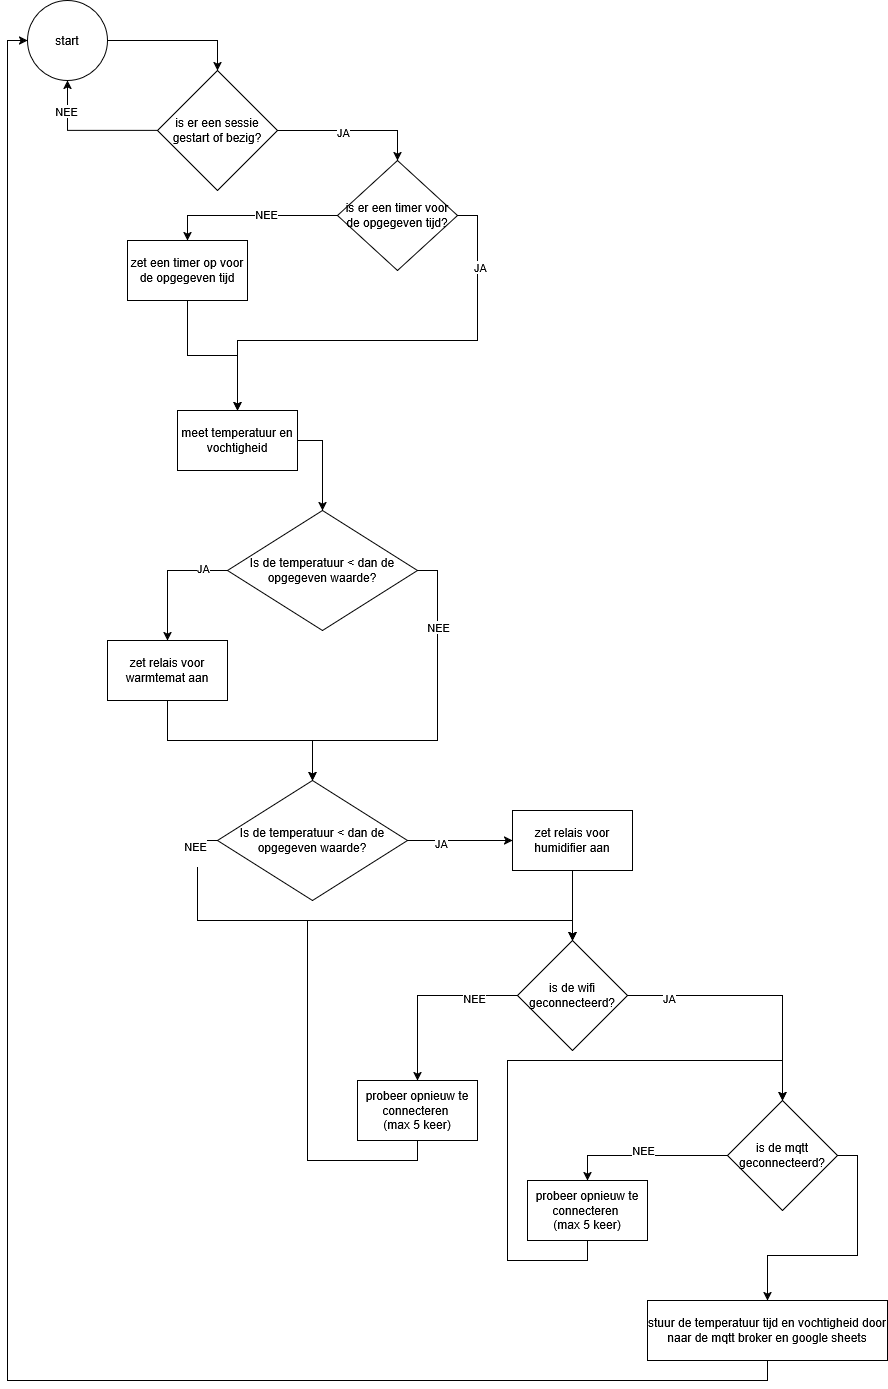

The diagram above was exported from draw.io. Its source (the exported page's mxGraphModel, read from the mxfile embedded in the PNG):
<mxGraphModel dx="1034" dy="474" grid="1" gridSize="10" guides="1" tooltips="1" connect="1" arrows="1" fold="1" page="1" pageScale="1" pageWidth="827" pageHeight="1169" math="0" shadow="0">
  <root>
    <mxCell id="0" />
    <mxCell id="1" parent="0" />
    <mxCell id="0lFJtJYR8D2yKFC2dWQm-19" style="edgeStyle=orthogonalEdgeStyle;rounded=0;orthogonalLoop=1;jettySize=auto;html=1;exitX=1;exitY=0.5;exitDx=0;exitDy=0;entryX=0.5;entryY=0;entryDx=0;entryDy=0;" parent="1" source="0lFJtJYR8D2yKFC2dWQm-2" target="0lFJtJYR8D2yKFC2dWQm-17" edge="1">
      <mxGeometry relative="1" as="geometry" />
    </mxCell>
    <mxCell id="0lFJtJYR8D2yKFC2dWQm-2" value="start" style="ellipse;whiteSpace=wrap;html=1;aspect=fixed;" parent="1" vertex="1">
      <mxGeometry x="80" y="40" width="80" height="80" as="geometry" />
    </mxCell>
    <mxCell id="0lFJtJYR8D2yKFC2dWQm-8" style="edgeStyle=orthogonalEdgeStyle;rounded=0;orthogonalLoop=1;jettySize=auto;html=1;exitX=1;exitY=0.5;exitDx=0;exitDy=0;entryX=0.5;entryY=0;entryDx=0;entryDy=0;" parent="1" source="0lFJtJYR8D2yKFC2dWQm-4" target="0lFJtJYR8D2yKFC2dWQm-7" edge="1">
      <mxGeometry relative="1" as="geometry" />
    </mxCell>
    <mxCell id="0lFJtJYR8D2yKFC2dWQm-4" value="meet temperatuur en vochtigheid" style="rounded=0;whiteSpace=wrap;html=1;" parent="1" vertex="1">
      <mxGeometry x="230" y="450" width="120" height="60" as="geometry" />
    </mxCell>
    <mxCell id="0lFJtJYR8D2yKFC2dWQm-14" style="edgeStyle=orthogonalEdgeStyle;rounded=0;orthogonalLoop=1;jettySize=auto;html=1;exitX=0.5;exitY=1;exitDx=0;exitDy=0;entryX=0.5;entryY=0;entryDx=0;entryDy=0;" parent="1" source="0lFJtJYR8D2yKFC2dWQm-5" target="0lFJtJYR8D2yKFC2dWQm-11" edge="1">
      <mxGeometry relative="1" as="geometry" />
    </mxCell>
    <mxCell id="0lFJtJYR8D2yKFC2dWQm-5" value="zet relais voor warmtemat aan" style="rounded=0;whiteSpace=wrap;html=1;" parent="1" vertex="1">
      <mxGeometry x="160" y="680" width="120" height="60" as="geometry" />
    </mxCell>
    <mxCell id="0lFJtJYR8D2yKFC2dWQm-44" style="edgeStyle=orthogonalEdgeStyle;rounded=0;orthogonalLoop=1;jettySize=auto;html=1;exitX=0.5;exitY=1;exitDx=0;exitDy=0;entryX=0.5;entryY=0;entryDx=0;entryDy=0;" parent="1" source="0lFJtJYR8D2yKFC2dWQm-6" target="0lFJtJYR8D2yKFC2dWQm-35" edge="1">
      <mxGeometry relative="1" as="geometry" />
    </mxCell>
    <mxCell id="0lFJtJYR8D2yKFC2dWQm-6" value="zet relais voor humidifier aan" style="rounded=0;whiteSpace=wrap;html=1;" parent="1" vertex="1">
      <mxGeometry x="565" y="850" width="120" height="60" as="geometry" />
    </mxCell>
    <mxCell id="0lFJtJYR8D2yKFC2dWQm-9" style="edgeStyle=orthogonalEdgeStyle;rounded=0;orthogonalLoop=1;jettySize=auto;html=1;exitX=0;exitY=0.5;exitDx=0;exitDy=0;entryX=0.5;entryY=0;entryDx=0;entryDy=0;" parent="1" source="0lFJtJYR8D2yKFC2dWQm-7" target="0lFJtJYR8D2yKFC2dWQm-5" edge="1">
      <mxGeometry relative="1" as="geometry" />
    </mxCell>
    <mxCell id="0lFJtJYR8D2yKFC2dWQm-10" value="JA" style="edgeLabel;html=1;align=center;verticalAlign=middle;resizable=0;points=[];" parent="0lFJtJYR8D2yKFC2dWQm-9" connectable="0" vertex="1">
      <mxGeometry x="-0.6154" y="-3" relative="1" as="geometry">
        <mxPoint as="offset" />
      </mxGeometry>
    </mxCell>
    <mxCell id="0lFJtJYR8D2yKFC2dWQm-12" style="edgeStyle=orthogonalEdgeStyle;rounded=0;orthogonalLoop=1;jettySize=auto;html=1;exitX=1;exitY=0.5;exitDx=0;exitDy=0;entryX=0.5;entryY=0;entryDx=0;entryDy=0;" parent="1" source="0lFJtJYR8D2yKFC2dWQm-7" target="0lFJtJYR8D2yKFC2dWQm-11" edge="1">
      <mxGeometry relative="1" as="geometry">
        <Array as="points">
          <mxPoint x="490" y="610" />
          <mxPoint x="490" y="780" />
          <mxPoint x="365" y="780" />
        </Array>
      </mxGeometry>
    </mxCell>
    <mxCell id="0lFJtJYR8D2yKFC2dWQm-13" value="NEE" style="edgeLabel;html=1;align=center;verticalAlign=middle;resizable=0;points=[];" parent="0lFJtJYR8D2yKFC2dWQm-12" connectable="0" vertex="1">
      <mxGeometry x="-0.5692" relative="1" as="geometry">
        <mxPoint as="offset" />
      </mxGeometry>
    </mxCell>
    <mxCell id="0lFJtJYR8D2yKFC2dWQm-7" value="Is de temperatuur &amp;lt; dan de opgegeven waarde?" style="rhombus;whiteSpace=wrap;html=1;" parent="1" vertex="1">
      <mxGeometry x="280" y="550" width="190" height="120" as="geometry" />
    </mxCell>
    <mxCell id="0lFJtJYR8D2yKFC2dWQm-42" style="edgeStyle=orthogonalEdgeStyle;rounded=0;orthogonalLoop=1;jettySize=auto;html=1;exitX=1;exitY=0.5;exitDx=0;exitDy=0;entryX=0;entryY=0.5;entryDx=0;entryDy=0;" parent="1" source="0lFJtJYR8D2yKFC2dWQm-11" target="0lFJtJYR8D2yKFC2dWQm-6" edge="1">
      <mxGeometry relative="1" as="geometry" />
    </mxCell>
    <mxCell id="0lFJtJYR8D2yKFC2dWQm-43" value="&lt;div&gt;JA&lt;/div&gt;" style="edgeLabel;html=1;align=center;verticalAlign=middle;resizable=0;points=[];" parent="0lFJtJYR8D2yKFC2dWQm-42" connectable="0" vertex="1">
      <mxGeometry x="-0.3809" y="-2" relative="1" as="geometry">
        <mxPoint as="offset" />
      </mxGeometry>
    </mxCell>
    <mxCell id="0lFJtJYR8D2yKFC2dWQm-45" style="edgeStyle=orthogonalEdgeStyle;rounded=0;orthogonalLoop=1;jettySize=auto;html=1;exitX=0;exitY=0.5;exitDx=0;exitDy=0;entryX=0.5;entryY=0;entryDx=0;entryDy=0;" parent="1" source="0lFJtJYR8D2yKFC2dWQm-11" target="0lFJtJYR8D2yKFC2dWQm-35" edge="1">
      <mxGeometry relative="1" as="geometry" />
    </mxCell>
    <mxCell id="0lFJtJYR8D2yKFC2dWQm-46" value="&lt;div&gt;NEE&lt;/div&gt;&lt;div&gt;&lt;br&gt;&lt;/div&gt;" style="edgeLabel;html=1;align=center;verticalAlign=middle;resizable=0;points=[];" parent="0lFJtJYR8D2yKFC2dWQm-45" connectable="0" vertex="1">
      <mxGeometry x="-0.8705" y="-3" relative="1" as="geometry">
        <mxPoint as="offset" />
      </mxGeometry>
    </mxCell>
    <mxCell id="0lFJtJYR8D2yKFC2dWQm-11" value="Is de temperatuur &amp;lt; dan de opgegeven waarde?" style="rhombus;whiteSpace=wrap;html=1;" parent="1" vertex="1">
      <mxGeometry x="270" y="820" width="190" height="120" as="geometry" />
    </mxCell>
    <mxCell id="0lFJtJYR8D2yKFC2dWQm-22" style="edgeStyle=orthogonalEdgeStyle;rounded=0;orthogonalLoop=1;jettySize=auto;html=1;exitX=0;exitY=0.5;exitDx=0;exitDy=0;entryX=0.5;entryY=1;entryDx=0;entryDy=0;" parent="1" source="0lFJtJYR8D2yKFC2dWQm-17" target="0lFJtJYR8D2yKFC2dWQm-2" edge="1">
      <mxGeometry relative="1" as="geometry">
        <Array as="points">
          <mxPoint x="120" y="170" />
        </Array>
      </mxGeometry>
    </mxCell>
    <mxCell id="0lFJtJYR8D2yKFC2dWQm-23" value="NEE" style="edgeLabel;html=1;align=center;verticalAlign=middle;resizable=0;points=[];" parent="0lFJtJYR8D2yKFC2dWQm-22" connectable="0" vertex="1">
      <mxGeometry x="0.5714" y="2" relative="1" as="geometry">
        <mxPoint as="offset" />
      </mxGeometry>
    </mxCell>
    <mxCell id="0lFJtJYR8D2yKFC2dWQm-26" style="edgeStyle=orthogonalEdgeStyle;rounded=0;orthogonalLoop=1;jettySize=auto;html=1;exitX=1;exitY=0.5;exitDx=0;exitDy=0;entryX=0.5;entryY=0;entryDx=0;entryDy=0;" parent="1" source="0lFJtJYR8D2yKFC2dWQm-17" target="0lFJtJYR8D2yKFC2dWQm-25" edge="1">
      <mxGeometry relative="1" as="geometry" />
    </mxCell>
    <mxCell id="0lFJtJYR8D2yKFC2dWQm-27" value="JA" style="edgeLabel;html=1;align=center;verticalAlign=middle;resizable=0;points=[];" parent="0lFJtJYR8D2yKFC2dWQm-26" connectable="0" vertex="1">
      <mxGeometry x="-0.1273" y="-1" relative="1" as="geometry">
        <mxPoint as="offset" />
      </mxGeometry>
    </mxCell>
    <mxCell id="0lFJtJYR8D2yKFC2dWQm-17" value="is er een sessie gestart of bezig?" style="rhombus;whiteSpace=wrap;html=1;" parent="1" vertex="1">
      <mxGeometry x="210" y="110" width="120" height="120" as="geometry" />
    </mxCell>
    <mxCell id="0lFJtJYR8D2yKFC2dWQm-29" style="edgeStyle=orthogonalEdgeStyle;rounded=0;orthogonalLoop=1;jettySize=auto;html=1;exitX=0;exitY=0.5;exitDx=0;exitDy=0;entryX=0.5;entryY=0;entryDx=0;entryDy=0;" parent="1" source="0lFJtJYR8D2yKFC2dWQm-25" target="0lFJtJYR8D2yKFC2dWQm-28" edge="1">
      <mxGeometry relative="1" as="geometry" />
    </mxCell>
    <mxCell id="0lFJtJYR8D2yKFC2dWQm-30" value="NEE" style="edgeLabel;html=1;align=center;verticalAlign=middle;resizable=0;points=[];" parent="0lFJtJYR8D2yKFC2dWQm-29" connectable="0" vertex="1">
      <mxGeometry x="-0.1797" y="-2" relative="1" as="geometry">
        <mxPoint as="offset" />
      </mxGeometry>
    </mxCell>
    <mxCell id="0lFJtJYR8D2yKFC2dWQm-31" style="edgeStyle=orthogonalEdgeStyle;rounded=0;orthogonalLoop=1;jettySize=auto;html=1;exitX=1;exitY=0.5;exitDx=0;exitDy=0;entryX=0.5;entryY=0;entryDx=0;entryDy=0;" parent="1" source="0lFJtJYR8D2yKFC2dWQm-25" target="0lFJtJYR8D2yKFC2dWQm-4" edge="1">
      <mxGeometry relative="1" as="geometry">
        <mxPoint x="290" y="460" as="targetPoint" />
      </mxGeometry>
    </mxCell>
    <mxCell id="0lFJtJYR8D2yKFC2dWQm-32" value="JA" style="edgeLabel;html=1;align=center;verticalAlign=middle;resizable=0;points=[];" parent="0lFJtJYR8D2yKFC2dWQm-31" connectable="0" vertex="1">
      <mxGeometry x="-0.6876" y="2" relative="1" as="geometry">
        <mxPoint as="offset" />
      </mxGeometry>
    </mxCell>
    <mxCell id="0lFJtJYR8D2yKFC2dWQm-25" value="is er een timer voor de opgegeven tijd?" style="rhombus;whiteSpace=wrap;html=1;" parent="1" vertex="1">
      <mxGeometry x="390" y="200" width="120" height="110" as="geometry" />
    </mxCell>
    <mxCell id="0lFJtJYR8D2yKFC2dWQm-61" style="edgeStyle=orthogonalEdgeStyle;rounded=0;orthogonalLoop=1;jettySize=auto;html=1;exitX=0.5;exitY=1;exitDx=0;exitDy=0;entryX=0.5;entryY=0;entryDx=0;entryDy=0;" parent="1" source="0lFJtJYR8D2yKFC2dWQm-28" target="0lFJtJYR8D2yKFC2dWQm-4" edge="1">
      <mxGeometry relative="1" as="geometry" />
    </mxCell>
    <mxCell id="0lFJtJYR8D2yKFC2dWQm-28" value="zet een timer op voor de opgegeven tijd" style="rounded=0;whiteSpace=wrap;html=1;" parent="1" vertex="1">
      <mxGeometry x="180" y="280" width="120" height="60" as="geometry" />
    </mxCell>
    <mxCell id="0lFJtJYR8D2yKFC2dWQm-47" style="edgeStyle=orthogonalEdgeStyle;rounded=0;orthogonalLoop=1;jettySize=auto;html=1;exitX=0;exitY=0.5;exitDx=0;exitDy=0;entryX=0.5;entryY=0;entryDx=0;entryDy=0;" parent="1" source="0lFJtJYR8D2yKFC2dWQm-35" target="0lFJtJYR8D2yKFC2dWQm-40" edge="1">
      <mxGeometry relative="1" as="geometry" />
    </mxCell>
    <mxCell id="0lFJtJYR8D2yKFC2dWQm-48" value="&lt;div&gt;NEE&lt;/div&gt;" style="edgeLabel;html=1;align=center;verticalAlign=middle;resizable=0;points=[];" parent="0lFJtJYR8D2yKFC2dWQm-47" connectable="0" vertex="1">
      <mxGeometry x="-0.5294" y="2" relative="1" as="geometry">
        <mxPoint as="offset" />
      </mxGeometry>
    </mxCell>
    <mxCell id="0lFJtJYR8D2yKFC2dWQm-51" style="edgeStyle=orthogonalEdgeStyle;rounded=0;orthogonalLoop=1;jettySize=auto;html=1;exitX=1;exitY=0.5;exitDx=0;exitDy=0;entryX=0.5;entryY=0;entryDx=0;entryDy=0;" parent="1" source="0lFJtJYR8D2yKFC2dWQm-35" target="0lFJtJYR8D2yKFC2dWQm-50" edge="1">
      <mxGeometry relative="1" as="geometry" />
    </mxCell>
    <mxCell id="0lFJtJYR8D2yKFC2dWQm-57" value="&lt;div&gt;JA&lt;/div&gt;" style="edgeLabel;html=1;align=center;verticalAlign=middle;resizable=0;points=[];" parent="0lFJtJYR8D2yKFC2dWQm-51" connectable="0" vertex="1">
      <mxGeometry x="-0.6868" y="-2" relative="1" as="geometry">
        <mxPoint as="offset" />
      </mxGeometry>
    </mxCell>
    <mxCell id="0lFJtJYR8D2yKFC2dWQm-35" value="is de wifi geconnecteerd?" style="rhombus;whiteSpace=wrap;html=1;" parent="1" vertex="1">
      <mxGeometry x="570" y="980" width="110" height="110" as="geometry" />
    </mxCell>
    <mxCell id="0lFJtJYR8D2yKFC2dWQm-49" style="edgeStyle=orthogonalEdgeStyle;rounded=0;orthogonalLoop=1;jettySize=auto;html=1;exitX=0.5;exitY=1;exitDx=0;exitDy=0;entryX=0.5;entryY=0;entryDx=0;entryDy=0;" parent="1" source="0lFJtJYR8D2yKFC2dWQm-40" target="0lFJtJYR8D2yKFC2dWQm-35" edge="1">
      <mxGeometry relative="1" as="geometry">
        <Array as="points">
          <mxPoint x="470" y="1200" />
          <mxPoint x="360" y="1200" />
          <mxPoint x="360" y="960" />
          <mxPoint x="625" y="960" />
        </Array>
      </mxGeometry>
    </mxCell>
    <mxCell id="0lFJtJYR8D2yKFC2dWQm-40" value="&lt;div&gt;probeer opnieuw te connecteren&amp;nbsp;&lt;/div&gt;&lt;div&gt;(max 5 keer)&lt;/div&gt;" style="rounded=0;whiteSpace=wrap;html=1;" parent="1" vertex="1">
      <mxGeometry x="410" y="1120" width="120" height="60" as="geometry" />
    </mxCell>
    <mxCell id="0lFJtJYR8D2yKFC2dWQm-54" style="edgeStyle=orthogonalEdgeStyle;rounded=0;orthogonalLoop=1;jettySize=auto;html=1;exitX=0;exitY=0.5;exitDx=0;exitDy=0;entryX=0.5;entryY=0;entryDx=0;entryDy=0;" parent="1" source="0lFJtJYR8D2yKFC2dWQm-50" target="0lFJtJYR8D2yKFC2dWQm-53" edge="1">
      <mxGeometry relative="1" as="geometry" />
    </mxCell>
    <mxCell id="0lFJtJYR8D2yKFC2dWQm-55" value="&lt;div&gt;NEE&lt;/div&gt;&lt;div&gt;&lt;br&gt;&lt;/div&gt;" style="edgeLabel;html=1;align=center;verticalAlign=middle;resizable=0;points=[];" parent="0lFJtJYR8D2yKFC2dWQm-54" connectable="0" vertex="1">
      <mxGeometry x="0.0281" y="1" relative="1" as="geometry">
        <mxPoint as="offset" />
      </mxGeometry>
    </mxCell>
    <mxCell id="0lFJtJYR8D2yKFC2dWQm-59" style="edgeStyle=orthogonalEdgeStyle;rounded=0;orthogonalLoop=1;jettySize=auto;html=1;exitX=1;exitY=0.5;exitDx=0;exitDy=0;entryX=0.5;entryY=0;entryDx=0;entryDy=0;" parent="1" source="0lFJtJYR8D2yKFC2dWQm-50" target="0lFJtJYR8D2yKFC2dWQm-58" edge="1">
      <mxGeometry relative="1" as="geometry" />
    </mxCell>
    <mxCell id="0lFJtJYR8D2yKFC2dWQm-50" value="is de mqtt geconnecteerd?" style="rhombus;whiteSpace=wrap;html=1;" parent="1" vertex="1">
      <mxGeometry x="780" y="1140" width="110" height="110" as="geometry" />
    </mxCell>
    <mxCell id="0lFJtJYR8D2yKFC2dWQm-56" style="edgeStyle=orthogonalEdgeStyle;rounded=0;orthogonalLoop=1;jettySize=auto;html=1;exitX=0.5;exitY=1;exitDx=0;exitDy=0;entryX=0.5;entryY=0;entryDx=0;entryDy=0;" parent="1" source="0lFJtJYR8D2yKFC2dWQm-53" target="0lFJtJYR8D2yKFC2dWQm-50" edge="1">
      <mxGeometry relative="1" as="geometry">
        <Array as="points">
          <mxPoint x="640" y="1300" />
          <mxPoint x="560" y="1300" />
          <mxPoint x="560" y="1100" />
          <mxPoint x="835" y="1100" />
        </Array>
      </mxGeometry>
    </mxCell>
    <mxCell id="0lFJtJYR8D2yKFC2dWQm-53" value="&lt;div&gt;probeer opnieuw te connecteren&amp;nbsp;&lt;/div&gt;&lt;div&gt;(max 5 keer)&lt;/div&gt;" style="rounded=0;whiteSpace=wrap;html=1;" parent="1" vertex="1">
      <mxGeometry x="580" y="1220" width="120" height="60" as="geometry" />
    </mxCell>
    <mxCell id="0lFJtJYR8D2yKFC2dWQm-60" style="edgeStyle=orthogonalEdgeStyle;rounded=0;orthogonalLoop=1;jettySize=auto;html=1;exitX=0.5;exitY=1;exitDx=0;exitDy=0;entryX=0;entryY=0.5;entryDx=0;entryDy=0;" parent="1" source="0lFJtJYR8D2yKFC2dWQm-58" target="0lFJtJYR8D2yKFC2dWQm-2" edge="1">
      <mxGeometry relative="1" as="geometry">
        <mxPoint x="280" y="750" as="targetPoint" />
      </mxGeometry>
    </mxCell>
    <mxCell id="0lFJtJYR8D2yKFC2dWQm-58" value="stuur de temperatuur tijd en vochtigheid door naar de mqtt broker en google sheets" style="rounded=0;whiteSpace=wrap;html=1;" parent="1" vertex="1">
      <mxGeometry x="700" y="1340" width="240" height="60" as="geometry" />
    </mxCell>
  </root>
</mxGraphModel>